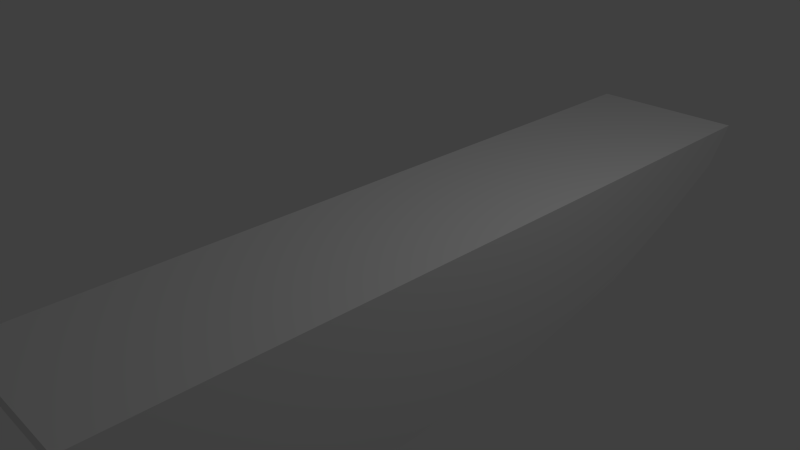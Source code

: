 # Source: schiff.blend  (saved by Blender 2.76.0; exported with 4.5.12 LTS)
import bpy
from mathutils import Matrix  # noqa: F401  (used for matrix-valued properties, if any)

bpy.ops.wm.read_factory_settings(use_empty=True)
scene = bpy.context.scene
scene.name = 'Scene'

# ---- collections
col_collection_1 = bpy.data.collections.new('Collection 1'); scene.collection.children.link(col_collection_1)

# ---- world
world_world = bpy.data.worlds.new('World'); scene.world = world_world
world_world.color = (0.05088, 0.05088, 0.05088)
world_world.use_sun_shadow = False
world_world.sun_shadow_jitter_overblur = 0.0
world_world.cycles.sampling_method = 'MANUAL'
world_world.cycles.sample_map_resolution = 256

# ---- cameras
cam_camera = bpy.data.cameras.new('Camera')
cam_camera.clip_end = 100.0
cam_camera.lens = 35.0
cam_camera.sensor_width = 32.0
cam_camera.sensor_height = 18.0
cam_camera.ortho_scale = 7.314
cam_camera.dof.focus_distance = 0.0
cam_camera.dof.aperture_fstop = 128.0

# ---- lights
light_lamp = bpy.data.lights.new('Lamp', 'POINT')
light_lamp.transmission_factor = 0.0
light_lamp.cutoff_distance = 30.0
light_lamp.energy = 100.0
light_lamp.shadow_buffer_clip_start = 1.001
light_lamp.shadow_soft_size = 0.1
light_lamp.shadow_maximum_resolution = 0.006
light_lamp.use_absolute_resolution = True
light_lamp.cycles.use_multiple_importance_sampling = False

# ---- meshes
me_plane = bpy.data.meshes.new('Plane')
me_plane.from_pydata([(-1.0, -1.0, 0.0), (0.9245, -0.4975, 5.702e-09), (-1.0, 1.0, 0.0), (0.8949, 0.099, 7.936e-09), (-1.0, 0.4779, 0.0), (-1.0, -0.01472, 0.0), (-1.0, -0.5027, 0.0), (-0.5, -0.976, 0.0), (0.0, -0.9227, 0.0), (0.5, -0.7837, 0.0), (1.0, -0.3696, 0.0), (1.0, -0.2418, 0.0), (1.0, -0.06232, 0.0), (0.5, 0.4821, 0.0), (0.0, 0.7171, 0.0), (-0.5, 0.9181, 0.0), (-0.5, -0.4977, 0.0), (-0.5, -0.03247, 0.0), (-0.5, 0.4338, 0.0), (0.0, -0.4798, 0.0), (0.0, -0.06549, 0.0), (0.0, 0.3506, 0.0), (0.5, -0.4363, 0.0), (0.5, -0.1266, 0.0), (0.5, 0.1957, 0.0), (-1.0, -0.5027, 1.148), (-1.0, -1.0, 1.148), (0.5, -0.7837, 1.148), (0.9245, -0.4975, 1.148), (1.0, -0.06232, 1.148), (0.8949, 0.099, 1.148), (-0.5, 0.9181, 1.148), (-1.0, 1.0, 1.148), (-1.0, 0.4779, 1.148), (-1.0, -0.01472, 1.148), (-0.5, -0.976, 1.148), (-2.741e-09, -0.9227, 1.148), (1.0, -0.3696, 1.148), (1.0, -0.2418, 1.148), (0.5, 0.4821, 1.148), (-2.741e-09, 0.7171, 1.148), (-1.0, 0.4779, 2.071), (-1.0, 1.0, 2.071), (-0.5, 0.9181, 2.071), (0.8949, 0.099, 2.071), (1.0, -0.06232, 2.071), (0.9245, -0.4975, 2.071), (0.5, -0.7837, 2.071), (-1.0, -1.0, 2.071), (-1.0, -0.5027, 2.071), (-1.0, -0.5027, 1.806), (-1.0, -1.0, 1.806), (0.5, -0.7837, 1.806), (0.9245, -0.4975, 1.806), (1.0, -0.06232, 1.806), (0.8949, 0.099, 1.806), (-0.5, 0.9181, 1.806), (-1.0, 1.0, 1.806), (-1.0, 0.4779, 1.806), (-1.0, -0.01472, 1.806), (-0.5, -0.976, 1.806), (-2.854e-09, -0.9227, 1.806), (1.0, -0.3696, 1.806), (1.0, -0.2418, 1.806), (0.5, 0.4821, 1.806), (-2.854e-09, 0.7171, 1.806), (-1.0, -0.01472, 2.071), (-0.5, -0.976, 2.071), (-2.913e-09, -0.9227, 2.071), (1.0, -0.3696, 2.071), (1.0, -0.2418, 2.071), (0.5, 0.4821, 2.071), (-2.913e-09, 0.7171, 2.071), (-0.5, 0.4338, 2.071), (-0.5, -0.4977, 2.071), (-0.5, -0.03247, 2.071), (-2.913e-09, 0.3506, 2.071), (-2.913e-09, -0.4798, 2.071), (-2.913e-09, -0.06549, 2.071), (0.5, 0.1957, 2.071), (0.5, -0.4363, 2.071), (0.5, -0.1266, 2.071)], [], [(24, 13, 3, 12), (4, 2, 15, 18), (18, 15, 14, 21), (21, 14, 13, 24), (0, 6, 16, 7), (6, 5, 17, 16), (5, 4, 18, 17), (7, 16, 19, 8), (16, 17, 20, 19), (17, 18, 21, 20), (8, 19, 22, 9), (19, 20, 23, 22), (20, 21, 24, 23), (9, 22, 10, 1), (22, 23, 11, 10), (23, 24, 12, 11), (39, 40, 65, 64), (34, 25, 50, 59), (30, 39, 64, 55), (33, 34, 59, 58), (38, 29, 54, 63), (32, 33, 58, 57), (37, 38, 63, 62), (31, 32, 57, 56), (28, 37, 62, 53), (29, 30, 55, 54), (36, 27, 52, 61), (27, 28, 53, 52), (35, 36, 61, 60), (40, 31, 56, 65), (25, 26, 51, 50), (26, 35, 60, 51), (1, 10, 37, 28), (15, 2, 32, 31), (10, 11, 38, 37), (2, 4, 33, 32), (11, 12, 29, 38), (4, 5, 34, 33), (3, 13, 39, 30), (5, 6, 25, 34), (13, 14, 40, 39), (0, 7, 35, 26), (6, 0, 26, 25), (14, 15, 31, 40), (7, 8, 36, 35), (9, 1, 28, 27), (8, 9, 27, 36), (12, 3, 30, 29), (54, 55, 44, 45), (61, 52, 47, 68), (52, 53, 46, 47), (60, 61, 68, 67), (65, 56, 43, 72), (50, 51, 48, 49), (51, 60, 67, 48), (64, 65, 72, 71), (59, 50, 49, 66), (55, 64, 71, 44), (58, 59, 66, 41), (63, 54, 45, 70), (57, 58, 41, 42), (62, 63, 70, 69), (56, 57, 42, 43), (53, 62, 69, 46), (79, 45, 44, 71), (41, 73, 43, 42), (73, 76, 72, 43), (76, 79, 71, 72), (48, 67, 74, 49), (49, 74, 75, 66), (66, 75, 73, 41), (67, 68, 77, 74), (74, 77, 78, 75), (75, 78, 76, 73), (68, 47, 80, 77), (77, 80, 81, 78), (78, 81, 79, 76), (47, 46, 69, 80), (80, 69, 70, 81), (81, 70, 45, 79)])
me_plane.use_remesh_preserve_volume = False
me_plane.use_remesh_preserve_attributes = False
me_plane.use_mirror_vertex_groups = False
me_plane.update()

# ---- objects
ob_plane = bpy.data.objects.new('Plane', me_plane)
ob_lamp = bpy.data.objects.new('Lamp', light_lamp)
ob_camera = bpy.data.objects.new('Camera', cam_camera)

# ---- transforms, parenting, visibility, modifiers, constraints
ob_plane.location = (0.0, 0.0, 0.0)
ob_plane.rotation_euler = (-0.0, 1.571, 0.0)
ob_plane.scale = (1.0, 4.979, 1.0)
ob_plane.lineart.crease_threshold = 0.0
ob_lamp.location = (4.076, 1.005, 5.904)
ob_lamp.rotation_euler = (0.6503, 0.05522, 1.866)
ob_lamp.lock_rotations_4d = False
ob_lamp.empty_display_type = 'ARROWS'
ob_lamp.color = (0.0, 0.0, 0.0, 0.0)
ob_lamp.lineart.crease_threshold = 0.0
ob_camera.location = (7.481, -6.508, 5.344)
ob_camera.rotation_euler = (1.109, 0.01082, 0.8149)
ob_camera.lock_rotations_4d = False
ob_camera.empty_display_type = 'ARROWS'
ob_camera.color = (0.0, 0.0, 0.0, 0.0)
ob_camera.display_type = 'WIRE'
ob_camera.lineart.crease_threshold = 0.0

# ---- collection membership
col_collection_1.objects.link(ob_plane)
col_collection_1.objects.link(ob_lamp)
col_collection_1.objects.link(ob_camera)

# ---- scene / render settings (as saved in the file)
scene.camera = ob_camera
scene.frame_start = 1; scene.frame_end = 250; scene.frame_set(1)
scene.render.engine = 'BLENDER_EEVEE_NEXT'
scene.render.resolution_percentage = 50
scene.render.dither_intensity = 0.0
scene.cycles.use_denoising = False
scene.cycles.samples = 10
scene.cycles.sampling_pattern = 'TABULATED_SOBOL'
scene.cycles.light_sampling_threshold = 0.0
scene.cycles.use_adaptive_sampling = False
scene.cycles.use_light_tree = False
scene.cycles.blur_glossy = 0.0
scene.cycles.pixel_filter_type = 'GAUSSIAN'
scene.cycles.sample_clamp_indirect = 0.0
scene.view_settings.view_transform = 'Standard'
bpy.context.view_layer.update()
